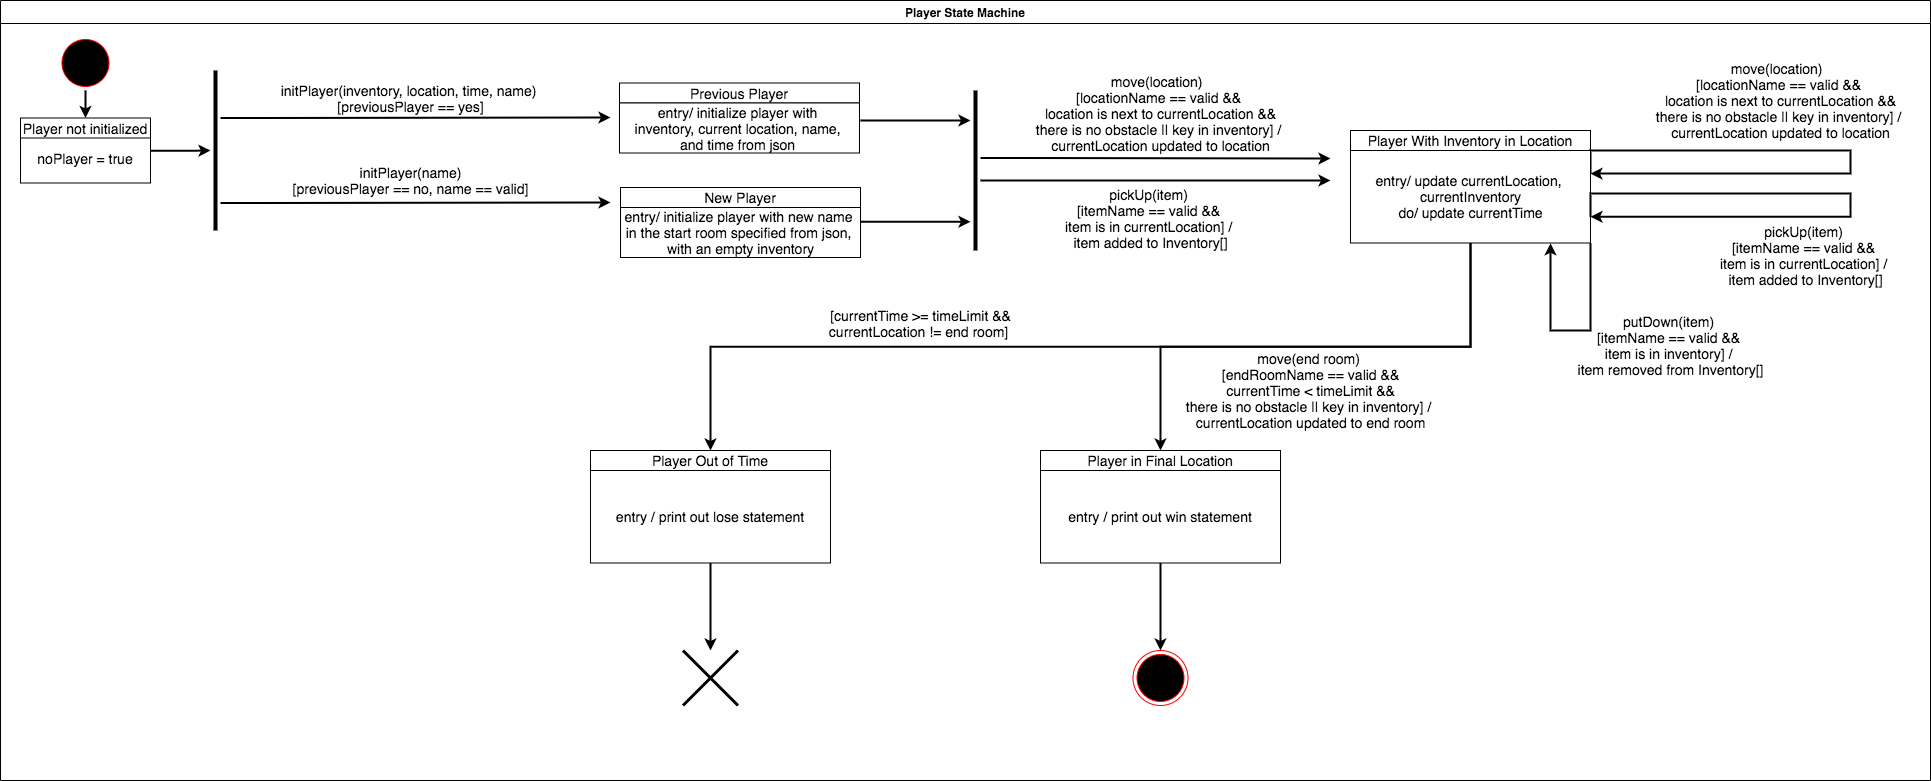

The diagram above was exported from draw.io. Its source (the exported page's mxGraphModel, read from the mxfile embedded in the PNG):
<mxGraphModel dx="946" dy="1391" grid="1" gridSize="10" guides="1" tooltips="1" connect="1" arrows="1" fold="1" page="1" pageScale="1" pageWidth="1169" pageHeight="826" background="#ffffff" math="0" shadow="0">
  <root>
    <mxCell id="0" />
    <mxCell id="1" parent="0" />
    <mxCell id="2" value="Player State Machine" style="swimlane;whiteSpace=wrap;startSize=23;" parent="1" vertex="1">
      <mxGeometry x="550" y="-600" width="1930" height="780" as="geometry" />
    </mxCell>
    <mxCell id="cJLzIG2rai9X00i3XvFM-132" style="edgeStyle=orthogonalEdgeStyle;rounded=0;orthogonalLoop=1;jettySize=auto;html=1;exitX=0.5;exitY=1;exitDx=0;exitDy=0;entryX=0.5;entryY=0;entryDx=0;entryDy=0;shadow=0;strokeWidth=2;fontSize=14;" parent="2" source="5" target="cJLzIG2rai9X00i3XvFM-15" edge="1">
      <mxGeometry relative="1" as="geometry" />
    </mxCell>
    <mxCell id="5" value="" style="ellipse;shape=startState;fillColor=#000000;strokeColor=#ff0000;" parent="2" vertex="1">
      <mxGeometry x="57.5" y="35" width="55" height="55" as="geometry" />
    </mxCell>
    <mxCell id="7" value="noPlayer = true" style="fontSize=14;" parent="2" vertex="1">
      <mxGeometry x="20" y="132.5" width="130" height="50" as="geometry" />
    </mxCell>
    <mxCell id="cJLzIG2rai9X00i3XvFM-15" value="Player not initialized" style="fontSize=14;" parent="2" vertex="1">
      <mxGeometry x="20" y="117.5" width="130" height="20" as="geometry" />
    </mxCell>
    <mxCell id="cJLzIG2rai9X00i3XvFM-18" value="Previous Player" style="fontSize=14;" parent="2" vertex="1">
      <mxGeometry x="619" y="82.5" width="240" height="20" as="geometry" />
    </mxCell>
    <mxCell id="cJLzIG2rai9X00i3XvFM-20" value="" style="" parent="2" vertex="1">
      <mxGeometry x="619" y="102.5" width="240" height="50" as="geometry" />
    </mxCell>
    <mxCell id="cJLzIG2rai9X00i3XvFM-33" value="" style="line;strokeWidth=4;direction=south;html=1;perimeter=backbonePerimeter;points=[];outlineConnect=0;" parent="2" vertex="1">
      <mxGeometry x="210" y="70" width="10" height="160" as="geometry" />
    </mxCell>
    <mxCell id="cJLzIG2rai9X00i3XvFM-19" value="New Player" style="fontSize=14;" parent="2" vertex="1">
      <mxGeometry x="620" y="187" width="240" height="20" as="geometry" />
    </mxCell>
    <mxCell id="cJLzIG2rai9X00i3XvFM-21" value="" style="" parent="2" vertex="1">
      <mxGeometry x="620" y="207" width="240" height="50" as="geometry" />
    </mxCell>
    <mxCell id="cJLzIG2rai9X00i3XvFM-41" style="edgeStyle=orthogonalEdgeStyle;rounded=0;orthogonalLoop=1;jettySize=auto;html=1;exitX=1;exitY=0.5;exitDx=0;exitDy=0;shadow=0;strokeWidth=2;" parent="2" edge="1">
      <mxGeometry relative="1" as="geometry">
        <mxPoint x="610" y="202" as="targetPoint" />
        <mxPoint x="220" y="202.5" as="sourcePoint" />
        <Array as="points">
          <mxPoint x="265" y="203" />
          <mxPoint x="310" y="202" />
        </Array>
      </mxGeometry>
    </mxCell>
    <mxCell id="cJLzIG2rai9X00i3XvFM-42" style="edgeStyle=orthogonalEdgeStyle;rounded=0;orthogonalLoop=1;jettySize=auto;html=1;exitX=1;exitY=0.5;exitDx=0;exitDy=0;shadow=0;strokeWidth=2;" parent="2" edge="1">
      <mxGeometry relative="1" as="geometry">
        <mxPoint x="210" y="150" as="targetPoint" />
        <mxPoint x="150" y="150.24" as="sourcePoint" />
        <Array as="points">
          <mxPoint x="195" y="150.74" />
          <mxPoint x="240" y="149.74" />
        </Array>
      </mxGeometry>
    </mxCell>
    <mxCell id="cJLzIG2rai9X00i3XvFM-44" value="&lt;font style=&quot;font-size: 14px&quot;&gt;initPlayer(inventory, location, time, name)&amp;nbsp;&lt;br&gt;[previousPlayer == yes]&lt;/font&gt;" style="text;html=1;align=center;verticalAlign=middle;resizable=0;points=[];autosize=1;" parent="2" vertex="1">
      <mxGeometry x="270" y="77.5" width="280" height="40" as="geometry" />
    </mxCell>
    <mxCell id="cJLzIG2rai9X00i3XvFM-45" value="&lt;font style=&quot;font-size: 14px&quot;&gt;initPlayer(name)&lt;br&gt;[previousPlayer == no, name == valid]&lt;/font&gt;" style="text;html=1;align=center;verticalAlign=middle;resizable=0;points=[];autosize=1;" parent="2" vertex="1">
      <mxGeometry x="285" y="160" width="250" height="40" as="geometry" />
    </mxCell>
    <mxCell id="cJLzIG2rai9X00i3XvFM-46" value="&lt;font style=&quot;font-size: 14px&quot;&gt;entry/ initialize player with &lt;br&gt;inventory, current location, name, &lt;br&gt;and time from json&amp;nbsp;&lt;/font&gt;" style="text;html=1;align=center;verticalAlign=middle;resizable=0;points=[];autosize=1;" parent="2" vertex="1">
      <mxGeometry x="629" y="102.5" width="220" height="50" as="geometry" />
    </mxCell>
    <mxCell id="cJLzIG2rai9X00i3XvFM-47" value="&lt;span style=&quot;font-size: 14px&quot;&gt;entry/ initialize player with new name &lt;br&gt;in the start room specified from json, &lt;br&gt;with an empty inventory&lt;/span&gt;" style="text;html=1;align=center;verticalAlign=middle;resizable=0;points=[];autosize=1;" parent="2" vertex="1">
      <mxGeometry x="620" y="207" width="240" height="50" as="geometry" />
    </mxCell>
    <mxCell id="cJLzIG2rai9X00i3XvFM-49" style="edgeStyle=orthogonalEdgeStyle;rounded=0;orthogonalLoop=1;jettySize=auto;html=1;shadow=0;strokeWidth=2;" parent="2" edge="1">
      <mxGeometry relative="1" as="geometry">
        <mxPoint x="970" y="120" as="targetPoint" />
        <mxPoint x="860" y="120" as="sourcePoint" />
        <Array as="points">
          <mxPoint x="915" y="120.5" />
        </Array>
      </mxGeometry>
    </mxCell>
    <mxCell id="cJLzIG2rai9X00i3XvFM-56" value="Player Out of Time" style="fontSize=14;" parent="2" vertex="1">
      <mxGeometry x="590" y="450" width="240" height="20" as="geometry" />
    </mxCell>
    <mxCell id="cJLzIG2rai9X00i3XvFM-112" style="edgeStyle=orthogonalEdgeStyle;rounded=0;orthogonalLoop=1;jettySize=auto;html=1;exitX=0.5;exitY=1;exitDx=0;exitDy=0;shadow=0;strokeWidth=2;" parent="2" source="cJLzIG2rai9X00i3XvFM-57" target="cJLzIG2rai9X00i3XvFM-111" edge="1">
      <mxGeometry relative="1" as="geometry" />
    </mxCell>
    <mxCell id="cJLzIG2rai9X00i3XvFM-57" value="entry / print out lose statement" style="fontSize=14;" parent="2" vertex="1">
      <mxGeometry x="590" y="470" width="240" height="92.5" as="geometry" />
    </mxCell>
    <mxCell id="cJLzIG2rai9X00i3XvFM-58" value="Player in Final Location" style="fontSize=14;" parent="2" vertex="1">
      <mxGeometry x="1040" y="450" width="240" height="20" as="geometry" />
    </mxCell>
    <mxCell id="cJLzIG2rai9X00i3XvFM-114" style="edgeStyle=orthogonalEdgeStyle;rounded=0;orthogonalLoop=1;jettySize=auto;html=1;exitX=0.5;exitY=1;exitDx=0;exitDy=0;shadow=0;strokeWidth=2;" parent="2" source="cJLzIG2rai9X00i3XvFM-59" target="cJLzIG2rai9X00i3XvFM-113" edge="1">
      <mxGeometry relative="1" as="geometry" />
    </mxCell>
    <mxCell id="cJLzIG2rai9X00i3XvFM-59" value="entry / print out win statement" style="fontSize=14;" parent="2" vertex="1">
      <mxGeometry x="1040" y="470" width="240" height="92.5" as="geometry" />
    </mxCell>
    <mxCell id="cJLzIG2rai9X00i3XvFM-53" value="Player With Inventory in Location" style="fontSize=14;" parent="2" vertex="1">
      <mxGeometry x="1350" y="130" width="240" height="20" as="geometry" />
    </mxCell>
    <mxCell id="cJLzIG2rai9X00i3XvFM-106" style="edgeStyle=orthogonalEdgeStyle;rounded=0;orthogonalLoop=1;jettySize=auto;html=1;exitX=0.5;exitY=1;exitDx=0;exitDy=0;shadow=0;strokeWidth=2;" parent="2" source="cJLzIG2rai9X00i3XvFM-54" target="cJLzIG2rai9X00i3XvFM-58" edge="1">
      <mxGeometry relative="1" as="geometry" />
    </mxCell>
    <mxCell id="cJLzIG2rai9X00i3XvFM-107" style="edgeStyle=orthogonalEdgeStyle;rounded=0;orthogonalLoop=1;jettySize=auto;html=1;exitX=0.5;exitY=1;exitDx=0;exitDy=0;entryX=0.5;entryY=0;entryDx=0;entryDy=0;shadow=0;strokeWidth=2;" parent="2" source="cJLzIG2rai9X00i3XvFM-54" target="cJLzIG2rai9X00i3XvFM-56" edge="1">
      <mxGeometry relative="1" as="geometry" />
    </mxCell>
    <mxCell id="cJLzIG2rai9X00i3XvFM-127" style="edgeStyle=orthogonalEdgeStyle;rounded=0;orthogonalLoop=1;jettySize=auto;html=1;exitX=1;exitY=0.25;exitDx=0;exitDy=0;entryX=1;entryY=0.25;entryDx=0;entryDy=0;shadow=0;fontSize=13;strokeWidth=2;" parent="2" source="cJLzIG2rai9X00i3XvFM-54" target="cJLzIG2rai9X00i3XvFM-54" edge="1">
      <mxGeometry relative="1" as="geometry">
        <Array as="points">
          <mxPoint x="1590" y="150" />
          <mxPoint x="1850" y="150" />
          <mxPoint x="1850" y="173" />
        </Array>
      </mxGeometry>
    </mxCell>
    <mxCell id="cJLzIG2rai9X00i3XvFM-54" value="" style="" parent="2" vertex="1">
      <mxGeometry x="1350" y="150" width="240" height="92.5" as="geometry" />
    </mxCell>
    <mxCell id="cJLzIG2rai9X00i3XvFM-63" value="&lt;span style=&quot;color: rgba(0 , 0 , 0 , 0) ; font-family: monospace ; font-size: 0px&quot;&gt;%3CmxGraphModel%3E%3Croot%3E%3CmxCell%20id%3D%220%22%2F%3E%3CmxCell%20id%3D%221%22%20parent%3D%220%22%2F%3E%3CmxCell%20id%3D%222%22%20value%3D%22%26lt%3Bfont%20style%3D%26quot%3Bfont-size%3A%2014px%26quot%3B%26gt%3Bmove(location)%26amp%3Bnbsp%3B%26amp%3Bnbsp%3B%26lt%3Bbr%26gt%3B%5BlocationName%20%3D%3D%20valid%20%26amp%3Bamp%3B%26amp%3Bamp%3B%20%26lt%3Bbr%26gt%3Blocation%20is%20next%20to%20currentLocation%20%26amp%3Bamp%3B%26amp%3Bamp%3B%26lt%3Bbr%26gt%3Bthere%20is%20no%20obstacle%20%7C%7C%20they%20have%20the%20key%5D%20%2F%26amp%3Bnbsp%3B%26lt%3Bbr%26gt%3BcurrentLocation%20updated%20to%20location%26lt%3B%2Ffont%26gt%3B%22%20style%3D%22text%3Bhtml%3D1%3Balign%3Dcenter%3BverticalAlign%3Dmiddle%3Bresizable%3D0%3Bpoints%3D%5B%5D%3Bautosize%3D1%3B%22%20vertex%3D%221%22%20parent%3D%221%22%3E%3CmxGeometry%20x%3D%221570%22%20y%3D%22-527.5%22%20width%3D%22280%22%20height%3D%2280%22%20as%3D%22geometry%22%2F%3E%3C%2FmxCell%3E%3C%2Froot%3E%3C%2FmxGraphModel%3E&lt;/span&gt;" style="text;html=1;align=center;verticalAlign=middle;resizable=0;points=[];autosize=1;" parent="2" vertex="1">
      <mxGeometry x="1765" y="102.5" width="20" height="20" as="geometry" />
    </mxCell>
    <mxCell id="cJLzIG2rai9X00i3XvFM-66" value="&lt;font style=&quot;font-size: 14px&quot;&gt;pickUp(item)&amp;nbsp;&lt;br&gt;[itemName == valid &amp;amp;&amp;amp; &lt;br&gt;item is in currentLocation] /&amp;nbsp;&lt;br&gt;item added to Inventory[]&lt;/font&gt;" style="text;html=1;align=center;verticalAlign=middle;resizable=0;points=[];autosize=1;" parent="2" vertex="1">
      <mxGeometry x="1710" y="220" width="190" height="70" as="geometry" />
    </mxCell>
    <mxCell id="cJLzIG2rai9X00i3XvFM-67" value="&lt;span style=&quot;font-size: 14px&quot;&gt;entry/ update currentLocation, &lt;br&gt;currentInventory&lt;br&gt;do/ update currentTime&lt;br&gt;&lt;/span&gt;" style="text;html=1;align=center;verticalAlign=middle;resizable=0;points=[];autosize=1;" parent="2" vertex="1">
      <mxGeometry x="1370" y="171.25" width="200" height="50" as="geometry" />
    </mxCell>
    <mxCell id="cJLzIG2rai9X00i3XvFM-101" value="" style="line;strokeWidth=4;direction=south;html=1;perimeter=backbonePerimeter;points=[];outlineConnect=0;" parent="2" vertex="1">
      <mxGeometry x="970" y="90" width="10" height="160" as="geometry" />
    </mxCell>
    <mxCell id="cJLzIG2rai9X00i3XvFM-102" style="edgeStyle=orthogonalEdgeStyle;rounded=0;orthogonalLoop=1;jettySize=auto;html=1;exitX=1;exitY=0.5;exitDx=0;exitDy=0;shadow=0;strokeWidth=2;" parent="2" edge="1">
      <mxGeometry relative="1" as="geometry">
        <mxPoint x="1330" y="158" as="targetPoint" />
        <mxPoint x="980" y="157.5" as="sourcePoint" />
        <Array as="points">
          <mxPoint x="1025" y="158" />
        </Array>
      </mxGeometry>
    </mxCell>
    <mxCell id="cJLzIG2rai9X00i3XvFM-103" style="edgeStyle=orthogonalEdgeStyle;rounded=0;orthogonalLoop=1;jettySize=auto;html=1;exitX=1;exitY=0.5;exitDx=0;exitDy=0;shadow=0;strokeWidth=2;" parent="2" edge="1">
      <mxGeometry relative="1" as="geometry">
        <mxPoint x="1330" y="180" as="targetPoint" />
        <mxPoint x="980" y="180" as="sourcePoint" />
        <Array as="points">
          <mxPoint x="1025" y="180.5" />
        </Array>
      </mxGeometry>
    </mxCell>
    <mxCell id="cJLzIG2rai9X00i3XvFM-104" value="&lt;font style=&quot;font-size: 14px&quot;&gt;move(location)&amp;nbsp;&amp;nbsp;&lt;br&gt;[locationName == valid &amp;amp;&amp;amp; &lt;br&gt;location is next to currentLocation &amp;amp;&amp;amp;&lt;br&gt;there is no obstacle || key in inventory] /&amp;nbsp;&lt;br&gt;currentLocation updated to location&lt;/font&gt;" style="text;html=1;align=center;verticalAlign=middle;resizable=0;points=[];autosize=1;" parent="2" vertex="1">
      <mxGeometry x="1030" y="72.5" width="260" height="80" as="geometry" />
    </mxCell>
    <mxCell id="cJLzIG2rai9X00i3XvFM-105" value="&lt;font style=&quot;font-size: 14px&quot;&gt;pickUp(item)&amp;nbsp;&lt;br&gt;[itemName == valid &amp;amp;&amp;amp; &lt;br&gt;item is in currentLocation] /&amp;nbsp;&lt;br&gt;item added to Inventory[]&lt;/font&gt;" style="text;html=1;align=center;verticalAlign=middle;resizable=0;points=[];autosize=1;" parent="2" vertex="1">
      <mxGeometry x="1055" y="182.5" width="190" height="70" as="geometry" />
    </mxCell>
    <mxCell id="cJLzIG2rai9X00i3XvFM-108" value="&lt;font style=&quot;font-size: 14px&quot;&gt;&amp;nbsp;&lt;br&gt;[currentTime &amp;gt;= timeLimit &amp;amp;&amp;amp;&lt;br&gt;currentLocation != end room]&amp;nbsp;&lt;/font&gt;" style="text;html=1;align=center;verticalAlign=middle;resizable=0;points=[];autosize=1;" parent="2" vertex="1">
      <mxGeometry x="820" y="290" width="200" height="50" as="geometry" />
    </mxCell>
    <mxCell id="cJLzIG2rai9X00i3XvFM-110" value="&lt;font style=&quot;font-size: 14px&quot;&gt;move(end room)&amp;nbsp;&lt;br&gt;[endRoomName == valid &amp;amp;&amp;amp;&lt;br&gt;currentTime &amp;lt; timeLimit &amp;amp;&amp;amp;&lt;br&gt;there is no obstacle || key in inventory] /&amp;nbsp;&lt;br&gt;currentLocation updated to end room&lt;/font&gt;" style="text;html=1;align=center;verticalAlign=middle;resizable=0;points=[];autosize=1;" parent="2" vertex="1">
      <mxGeometry x="1180" y="350" width="260" height="80" as="geometry" />
    </mxCell>
    <mxCell id="cJLzIG2rai9X00i3XvFM-111" value="" style="shape=umlDestroy;whiteSpace=wrap;html=1;strokeWidth=3;" parent="2" vertex="1">
      <mxGeometry x="682.5" y="650" width="55" height="55" as="geometry" />
    </mxCell>
    <mxCell id="cJLzIG2rai9X00i3XvFM-113" value="" style="ellipse;html=1;shape=endState;fillColor=#000000;strokeColor=#ff0000;" parent="2" vertex="1">
      <mxGeometry x="1132.5" y="650" width="55" height="55" as="geometry" />
    </mxCell>
    <mxCell id="cJLzIG2rai9X00i3XvFM-124" value="&lt;font style=&quot;font-size: 14px&quot;&gt;putDown(item)&amp;nbsp;&lt;br&gt;[itemName == valid &amp;amp;&amp;amp; &lt;br&gt;item is in inventory] /&amp;nbsp;&lt;br&gt;item removed from Inventory[]&lt;/font&gt;" style="text;html=1;align=center;verticalAlign=middle;resizable=0;points=[];autosize=1;" parent="2" vertex="1">
      <mxGeometry x="1570" y="310" width="200" height="70" as="geometry" />
    </mxCell>
    <mxCell id="cJLzIG2rai9X00i3XvFM-128" style="edgeStyle=orthogonalEdgeStyle;rounded=0;orthogonalLoop=1;jettySize=auto;html=1;exitX=1;exitY=0.25;exitDx=0;exitDy=0;entryX=1;entryY=0.25;entryDx=0;entryDy=0;shadow=0;fontSize=13;strokeWidth=2;" parent="2" edge="1">
      <mxGeometry relative="1" as="geometry">
        <mxPoint x="1590" y="216.255" as="sourcePoint" />
        <mxPoint x="1590" y="216.255" as="targetPoint" />
        <Array as="points">
          <mxPoint x="1590" y="193.13" />
          <mxPoint x="1850" y="193.13" />
          <mxPoint x="1850" y="216.13" />
        </Array>
      </mxGeometry>
    </mxCell>
    <mxCell id="cJLzIG2rai9X00i3XvFM-130" style="edgeStyle=orthogonalEdgeStyle;rounded=0;orthogonalLoop=1;jettySize=auto;html=1;shadow=0;strokeWidth=2;" parent="2" edge="1">
      <mxGeometry relative="1" as="geometry">
        <mxPoint x="970" y="221.25" as="targetPoint" />
        <mxPoint x="860" y="221.25" as="sourcePoint" />
        <Array as="points">
          <mxPoint x="915" y="221.75" />
        </Array>
      </mxGeometry>
    </mxCell>
    <mxCell id="cJLzIG2rai9X00i3XvFM-131" style="edgeStyle=orthogonalEdgeStyle;rounded=0;orthogonalLoop=1;jettySize=auto;html=1;exitX=1;exitY=0.5;exitDx=0;exitDy=0;shadow=0;strokeWidth=2;" parent="2" edge="1">
      <mxGeometry relative="1" as="geometry">
        <mxPoint x="610" y="117" as="targetPoint" />
        <mxPoint x="220" y="117.5" as="sourcePoint" />
        <Array as="points">
          <mxPoint x="265" y="118" />
          <mxPoint x="310" y="117" />
        </Array>
      </mxGeometry>
    </mxCell>
    <mxCell id="6sNOoc-WIpApGY07Ze4--7" value="&lt;font style=&quot;font-size: 14px&quot;&gt;move(location)&amp;nbsp;&amp;nbsp;&lt;br&gt;[locationName == valid &amp;amp;&amp;amp; &lt;br&gt;location is next to currentLocation &amp;amp;&amp;amp;&lt;br&gt;there is no obstacle || key in inventory] /&amp;nbsp;&lt;br&gt;currentLocation updated to location&lt;/font&gt;" style="text;html=1;align=center;verticalAlign=middle;resizable=0;points=[];autosize=1;" vertex="1" parent="2">
      <mxGeometry x="1650" y="60" width="260" height="80" as="geometry" />
    </mxCell>
    <mxCell id="cJLzIG2rai9X00i3XvFM-129" style="edgeStyle=orthogonalEdgeStyle;rounded=0;orthogonalLoop=1;jettySize=auto;html=1;exitX=1;exitY=1;exitDx=0;exitDy=0;shadow=0;fontSize=13;strokeWidth=2;" parent="1" source="cJLzIG2rai9X00i3XvFM-54" edge="1">
      <mxGeometry relative="1" as="geometry">
        <mxPoint x="2100" y="-357.27586206896547" as="targetPoint" />
        <Array as="points">
          <mxPoint x="2140" y="-270" />
          <mxPoint x="2100" y="-270" />
        </Array>
      </mxGeometry>
    </mxCell>
  </root>
</mxGraphModel>